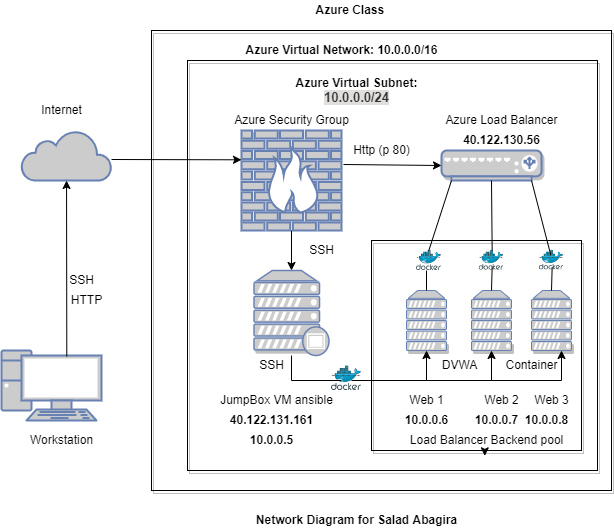

The diagram above was exported from draw.io. Its source (the exported page's mxGraphModel, read from the mxfile embedded in the PNG):
<mxGraphModel dx="768" dy="444" grid="1" gridSize="10" guides="1" tooltips="1" connect="1" arrows="1" fold="1" page="1" pageScale="1" pageWidth="850" pageHeight="1100" math="0" shadow="0">
  <root>
    <mxCell id="0" />
    <mxCell id="1" parent="0" />
    <mxCell id="fRa2uHl4zpSSFV_kqjK8-1" value="" style="fontColor=#0066CC;verticalAlign=top;verticalLabelPosition=bottom;labelPosition=center;align=center;html=1;outlineConnect=0;fillColor=#CCCCCC;strokeColor=#6881B3;gradientColor=none;gradientDirection=north;strokeWidth=2;shape=mxgraph.networks.pc;" parent="1" vertex="1">
      <mxGeometry x="50" y="360" width="100" height="70" as="geometry" />
    </mxCell>
    <mxCell id="fRa2uHl4zpSSFV_kqjK8-2" value="Workstation" style="text;html=1;resizable=0;autosize=1;align=center;verticalAlign=middle;points=[];fillColor=none;strokeColor=none;rounded=0;" parent="1" vertex="1">
      <mxGeometry x="70" y="440" width="80" height="20" as="geometry" />
    </mxCell>
    <mxCell id="fRa2uHl4zpSSFV_kqjK8-3" value="" style="html=1;outlineConnect=0;fillColor=#CCCCCC;strokeColor=#6881B3;gradientColor=none;gradientDirection=north;strokeWidth=2;shape=mxgraph.networks.cloud;fontColor=#ffffff;" parent="1" vertex="1">
      <mxGeometry x="70" y="140" width="90" height="50" as="geometry" />
    </mxCell>
    <mxCell id="fRa2uHl4zpSSFV_kqjK8-5" value="SSH" style="text;html=1;resizable=0;autosize=1;align=center;verticalAlign=middle;points=[];fillColor=none;strokeColor=none;rounded=0;" parent="1" vertex="1">
      <mxGeometry x="110" y="280" width="40" height="20" as="geometry" />
    </mxCell>
    <mxCell id="fRa2uHl4zpSSFV_kqjK8-6" value="HTTP" style="text;html=1;resizable=0;autosize=1;align=center;verticalAlign=middle;points=[];fillColor=none;strokeColor=none;rounded=0;" parent="1" vertex="1">
      <mxGeometry x="110" y="300" width="50" height="20" as="geometry" />
    </mxCell>
    <mxCell id="fRa2uHl4zpSSFV_kqjK8-7" value="Internet" style="text;html=1;resizable=0;autosize=1;align=center;verticalAlign=middle;points=[];fillColor=none;strokeColor=none;rounded=0;" parent="1" vertex="1">
      <mxGeometry x="80" y="110" width="60" height="20" as="geometry" />
    </mxCell>
    <mxCell id="fRa2uHl4zpSSFV_kqjK8-8" value="" style="whiteSpace=wrap;html=1;aspect=fixed;shadow=1;fillColor=none;" parent="1" vertex="1">
      <mxGeometry x="200" y="40" width="460" height="460" as="geometry" />
    </mxCell>
    <mxCell id="fRa2uHl4zpSSFV_kqjK8-9" value="Azure Class&amp;nbsp;" style="text;html=1;resizable=0;autosize=1;align=center;verticalAlign=middle;points=[];fillColor=none;strokeColor=none;rounded=0;shadow=1;fontStyle=1" parent="1" vertex="1">
      <mxGeometry x="355" y="10" width="90" height="20" as="geometry" />
    </mxCell>
    <mxCell id="fRa2uHl4zpSSFV_kqjK8-10" value="" style="whiteSpace=wrap;html=1;aspect=fixed;shadow=1;fillColor=none;" parent="1" vertex="1">
      <mxGeometry x="236" y="70" width="410" height="410" as="geometry" />
    </mxCell>
    <mxCell id="fRa2uHl4zpSSFV_kqjK8-11" value="Azure Virtual Network:&amp;nbsp;10.0.0.0/16" style="text;html=1;resizable=0;autosize=1;align=center;verticalAlign=middle;points=[];fillColor=none;strokeColor=none;rounded=0;shadow=1;fontStyle=1" parent="1" vertex="1">
      <mxGeometry x="285" y="50" width="210" height="20" as="geometry" />
    </mxCell>
    <mxCell id="fRa2uHl4zpSSFV_kqjK8-12" value="Azure Virtual Subnet:&lt;br&gt;&lt;span style=&quot;color: rgb(50 , 49 , 48) ; font-family: &amp;quot;az_ea_font&amp;quot; , &amp;quot;segoe ui&amp;quot; , &amp;quot;az_font&amp;quot; , , , &amp;quot;blinkmacsystemfont&amp;quot; , &amp;quot;roboto&amp;quot; , &amp;quot;oxygen&amp;quot; , &amp;quot;ubuntu&amp;quot; , &amp;quot;cantarell&amp;quot; , &amp;quot;open sans&amp;quot; , &amp;quot;helvetica neue&amp;quot; , sans-serif ; font-size: 13px ; text-align: left ; background-color: rgb(225 , 223 , 221)&quot;&gt;10.0.0.0/24&lt;/span&gt;" style="text;html=1;resizable=0;autosize=1;align=center;verticalAlign=middle;points=[];fillColor=none;strokeColor=none;rounded=0;shadow=1;fontStyle=1" parent="1" vertex="1">
      <mxGeometry x="335" y="85" width="140" height="30" as="geometry" />
    </mxCell>
    <mxCell id="fRa2uHl4zpSSFV_kqjK8-13" value="" style="fontColor=#0066CC;verticalAlign=top;verticalLabelPosition=bottom;labelPosition=center;align=center;html=1;outlineConnect=0;fillColor=#CCCCCC;strokeColor=#6881B3;gradientColor=none;gradientDirection=north;strokeWidth=2;shape=mxgraph.networks.firewall;shadow=1;" parent="1" vertex="1">
      <mxGeometry x="290" y="140" width="100" height="100" as="geometry" />
    </mxCell>
    <mxCell id="fRa2uHl4zpSSFV_kqjK8-14" value="Azure Security Group" style="text;html=1;resizable=0;autosize=1;align=center;verticalAlign=middle;points=[];fillColor=none;strokeColor=none;rounded=0;shadow=1;" parent="1" vertex="1">
      <mxGeometry x="275" y="120" width="130" height="20" as="geometry" />
    </mxCell>
    <mxCell id="fRa2uHl4zpSSFV_kqjK8-16" value="" style="fontColor=#0066CC;verticalAlign=top;verticalLabelPosition=bottom;labelPosition=center;align=center;html=1;outlineConnect=0;fillColor=#CCCCCC;strokeColor=#6881B3;gradientColor=none;gradientDirection=north;strokeWidth=2;shape=mxgraph.networks.proxy_server;shadow=1;" parent="1" vertex="1">
      <mxGeometry x="302.5" y="280" width="75" height="85" as="geometry" />
    </mxCell>
    <mxCell id="fRa2uHl4zpSSFV_kqjK8-17" value="JumpBox VM ansible" style="text;html=1;resizable=0;autosize=1;align=center;verticalAlign=middle;points=[];fillColor=none;strokeColor=none;rounded=0;shadow=1;" parent="1" vertex="1">
      <mxGeometry x="260" y="400" width="130" height="20" as="geometry" />
    </mxCell>
    <mxCell id="fRa2uHl4zpSSFV_kqjK8-18" value="" style="fontColor=#0066CC;verticalAlign=top;verticalLabelPosition=bottom;labelPosition=center;align=center;html=1;outlineConnect=0;fillColor=#CCCCCC;strokeColor=#6881B3;gradientColor=none;gradientDirection=north;strokeWidth=2;shape=mxgraph.networks.load_balancer;shadow=1;" parent="1" vertex="1">
      <mxGeometry x="490" y="160" width="100" height="30" as="geometry" />
    </mxCell>
    <mxCell id="fRa2uHl4zpSSFV_kqjK8-19" value="Azure Load Balancer" style="text;html=1;resizable=0;autosize=1;align=center;verticalAlign=middle;points=[];fillColor=none;strokeColor=none;rounded=0;shadow=1;" parent="1" vertex="1">
      <mxGeometry x="485" y="120" width="130" height="20" as="geometry" />
    </mxCell>
    <mxCell id="fRa2uHl4zpSSFV_kqjK8-39" style="edgeStyle=orthogonalEdgeStyle;rounded=0;orthogonalLoop=1;jettySize=auto;html=1;exitX=0.5;exitY=1;exitDx=0;exitDy=0;entryX=0.49;entryY=1.267;entryDx=0;entryDy=0;entryPerimeter=0;" parent="1" source="fRa2uHl4zpSSFV_kqjK8-20" target="fRa2uHl4zpSSFV_kqjK8-21" edge="1">
      <mxGeometry relative="1" as="geometry" />
    </mxCell>
    <mxCell id="fRa2uHl4zpSSFV_kqjK8-20" value="" style="whiteSpace=wrap;html=1;aspect=fixed;shadow=1;fillColor=none;" parent="1" vertex="1">
      <mxGeometry x="420" y="250" width="210" height="210" as="geometry" />
    </mxCell>
    <mxCell id="fRa2uHl4zpSSFV_kqjK8-21" value="Load Balancer Backend pool" style="text;html=1;resizable=0;autosize=1;align=center;verticalAlign=middle;points=[];fillColor=none;strokeColor=none;rounded=0;shadow=1;" parent="1" vertex="1">
      <mxGeometry x="450" y="440" width="170" height="20" as="geometry" />
    </mxCell>
    <mxCell id="fRa2uHl4zpSSFV_kqjK8-22" value="" style="fontColor=#0066CC;verticalAlign=top;verticalLabelPosition=bottom;labelPosition=center;align=center;html=1;outlineConnect=0;fillColor=#CCCCCC;strokeColor=#6881B3;gradientColor=none;gradientDirection=north;strokeWidth=2;shape=mxgraph.networks.server;shadow=1;" parent="1" vertex="1">
      <mxGeometry x="455" y="300" width="40" height="60" as="geometry" />
    </mxCell>
    <mxCell id="fRa2uHl4zpSSFV_kqjK8-23" value="" style="fontColor=#0066CC;verticalAlign=top;verticalLabelPosition=bottom;labelPosition=center;align=center;html=1;outlineConnect=0;fillColor=#CCCCCC;strokeColor=#6881B3;gradientColor=none;gradientDirection=north;strokeWidth=2;shape=mxgraph.networks.server;shadow=1;" parent="1" vertex="1">
      <mxGeometry x="520" y="300" width="40" height="60" as="geometry" />
    </mxCell>
    <mxCell id="fRa2uHl4zpSSFV_kqjK8-24" value="" style="fontColor=#0066CC;verticalAlign=top;verticalLabelPosition=bottom;labelPosition=center;align=center;html=1;outlineConnect=0;fillColor=#CCCCCC;strokeColor=#6881B3;gradientColor=none;gradientDirection=north;strokeWidth=2;shape=mxgraph.networks.server;shadow=1;" parent="1" vertex="1">
      <mxGeometry x="580" y="300" width="40" height="60" as="geometry" />
    </mxCell>
    <mxCell id="fRa2uHl4zpSSFV_kqjK8-33" value="" style="endArrow=none;html=1;rounded=0;" parent="1" target="fRa2uHl4zpSSFV_kqjK8-16" edge="1">
      <mxGeometry width="50" height="50" relative="1" as="geometry">
        <mxPoint x="340" y="390" as="sourcePoint" />
        <mxPoint x="400" y="260" as="targetPoint" />
      </mxGeometry>
    </mxCell>
    <mxCell id="fRa2uHl4zpSSFV_kqjK8-40" value="Http (p 80)" style="text;html=1;resizable=0;autosize=1;align=center;verticalAlign=middle;points=[];fillColor=none;strokeColor=none;rounded=0;shadow=1;" parent="1" vertex="1">
      <mxGeometry x="395" y="150" width="70" height="20" as="geometry" />
    </mxCell>
    <mxCell id="fRa2uHl4zpSSFV_kqjK8-45" value="Web 1" style="text;html=1;resizable=0;autosize=1;align=center;verticalAlign=middle;points=[];fillColor=none;strokeColor=none;rounded=0;shadow=1;" parent="1" vertex="1">
      <mxGeometry x="450" y="400" width="50" height="20" as="geometry" />
    </mxCell>
    <mxCell id="fRa2uHl4zpSSFV_kqjK8-46" value="Web 2" style="text;html=1;resizable=0;autosize=1;align=center;verticalAlign=middle;points=[];fillColor=none;strokeColor=none;rounded=0;shadow=1;" parent="1" vertex="1">
      <mxGeometry x="525" y="400" width="50" height="20" as="geometry" />
    </mxCell>
    <mxCell id="fRa2uHl4zpSSFV_kqjK8-47" value="Web 3" style="text;html=1;resizable=0;autosize=1;align=center;verticalAlign=middle;points=[];fillColor=none;strokeColor=none;rounded=0;shadow=1;" parent="1" vertex="1">
      <mxGeometry x="575" y="400" width="50" height="20" as="geometry" />
    </mxCell>
    <mxCell id="U1WllOGorTqKm37jXvNR-2" value="40.122.131.161" style="text;html=1;resizable=0;autosize=1;align=center;verticalAlign=middle;points=[];fillColor=none;strokeColor=none;rounded=0;fontStyle=1" parent="1" vertex="1">
      <mxGeometry x="270" y="420" width="100" height="20" as="geometry" />
    </mxCell>
    <mxCell id="U1WllOGorTqKm37jXvNR-3" value="10.0.0.6" style="text;html=1;resizable=0;autosize=1;align=center;verticalAlign=middle;points=[];fillColor=none;strokeColor=none;rounded=0;fontStyle=1" parent="1" vertex="1">
      <mxGeometry x="445" y="420" width="60" height="20" as="geometry" />
    </mxCell>
    <mxCell id="U1WllOGorTqKm37jXvNR-4" value="10.0.0.7" style="text;html=1;resizable=0;autosize=1;align=center;verticalAlign=middle;points=[];fillColor=none;strokeColor=none;rounded=0;fontStyle=1" parent="1" vertex="1">
      <mxGeometry x="515" y="420" width="60" height="20" as="geometry" />
    </mxCell>
    <mxCell id="U1WllOGorTqKm37jXvNR-5" value="10.0.0.8" style="text;html=1;resizable=0;autosize=1;align=center;verticalAlign=middle;points=[];fillColor=none;strokeColor=none;rounded=0;fontStyle=1" parent="1" vertex="1">
      <mxGeometry x="565" y="420" width="60" height="20" as="geometry" />
    </mxCell>
    <mxCell id="U1WllOGorTqKm37jXvNR-6" value="SSH" style="text;html=1;resizable=0;autosize=1;align=center;verticalAlign=middle;points=[];fillColor=none;strokeColor=none;rounded=0;" parent="1" vertex="1">
      <mxGeometry x="350" y="250" width="40" height="20" as="geometry" />
    </mxCell>
    <mxCell id="U1WllOGorTqKm37jXvNR-7" value="10.0.0.5" style="text;html=1;resizable=0;autosize=1;align=center;verticalAlign=middle;points=[];fillColor=none;strokeColor=none;rounded=0;fontStyle=1" parent="1" vertex="1">
      <mxGeometry x="290" y="440" width="60" height="20" as="geometry" />
    </mxCell>
    <mxCell id="U1WllOGorTqKm37jXvNR-9" value="" style="endArrow=classic;html=1;rounded=0;exitX=0.653;exitY=0.086;exitDx=0;exitDy=0;exitPerimeter=0;" parent="1" source="fRa2uHl4zpSSFV_kqjK8-1" target="fRa2uHl4zpSSFV_kqjK8-3" edge="1">
      <mxGeometry width="50" height="50" relative="1" as="geometry">
        <mxPoint x="115" y="360" as="sourcePoint" />
        <mxPoint x="400" y="200" as="targetPoint" />
        <Array as="points" />
      </mxGeometry>
    </mxCell>
    <mxCell id="U1WllOGorTqKm37jXvNR-10" value="" style="endArrow=classic;html=1;rounded=0;entryX=0;entryY=0.293;entryDx=0;entryDy=0;entryPerimeter=0;" parent="1" target="fRa2uHl4zpSSFV_kqjK8-13" edge="1">
      <mxGeometry width="50" height="50" relative="1" as="geometry">
        <mxPoint x="160" y="169" as="sourcePoint" />
        <mxPoint x="280" y="170" as="targetPoint" />
      </mxGeometry>
    </mxCell>
    <mxCell id="U1WllOGorTqKm37jXvNR-11" value="" style="endArrow=classic;html=1;rounded=0;entryX=0;entryY=0.5;entryDx=0;entryDy=0;entryPerimeter=0;exitX=1.02;exitY=0.34;exitDx=0;exitDy=0;exitPerimeter=0;" parent="1" source="fRa2uHl4zpSSFV_kqjK8-13" target="fRa2uHl4zpSSFV_kqjK8-18" edge="1">
      <mxGeometry width="50" height="50" relative="1" as="geometry">
        <mxPoint x="350" y="250" as="sourcePoint" />
        <mxPoint x="400" y="200" as="targetPoint" />
      </mxGeometry>
    </mxCell>
    <mxCell id="U1WllOGorTqKm37jXvNR-13" value="" style="endArrow=classic;html=1;rounded=0;entryX=0.5;entryY=0;entryDx=0;entryDy=0;entryPerimeter=0;" parent="1" target="fRa2uHl4zpSSFV_kqjK8-16" edge="1">
      <mxGeometry width="50" height="50" relative="1" as="geometry">
        <mxPoint x="340" y="240" as="sourcePoint" />
        <mxPoint x="400" y="230" as="targetPoint" />
      </mxGeometry>
    </mxCell>
    <mxCell id="U1WllOGorTqKm37jXvNR-14" value="" style="endArrow=classic;html=1;rounded=0;entryX=0.5;entryY=1;entryDx=0;entryDy=0;entryPerimeter=0;" parent="1" target="fRa2uHl4zpSSFV_kqjK8-22" edge="1">
      <mxGeometry width="50" height="50" relative="1" as="geometry">
        <mxPoint x="475" y="390" as="sourcePoint" />
        <mxPoint x="400" y="230" as="targetPoint" />
      </mxGeometry>
    </mxCell>
    <mxCell id="U1WllOGorTqKm37jXvNR-15" value="" style="endArrow=classic;html=1;rounded=0;entryX=0.5;entryY=1;entryDx=0;entryDy=0;entryPerimeter=0;" parent="1" target="fRa2uHl4zpSSFV_kqjK8-23" edge="1">
      <mxGeometry width="50" height="50" relative="1" as="geometry">
        <mxPoint x="540" y="390" as="sourcePoint" />
        <mxPoint x="400" y="230" as="targetPoint" />
      </mxGeometry>
    </mxCell>
    <mxCell id="U1WllOGorTqKm37jXvNR-16" value="" style="endArrow=classic;html=1;rounded=0;" parent="1" target="fRa2uHl4zpSSFV_kqjK8-24" edge="1">
      <mxGeometry width="50" height="50" relative="1" as="geometry">
        <mxPoint x="610" y="390" as="sourcePoint" />
        <mxPoint x="600" y="370" as="targetPoint" />
        <Array as="points">
          <mxPoint x="610" y="360" />
        </Array>
      </mxGeometry>
    </mxCell>
    <mxCell id="U1WllOGorTqKm37jXvNR-22" value="" style="sketch=0;aspect=fixed;html=1;points=[];align=center;image;fontSize=12;image=img/lib/mscae/Docker.svg;" parent="1" vertex="1">
      <mxGeometry x="465" y="259.5" width="25" height="20.5" as="geometry" />
    </mxCell>
    <mxCell id="U1WllOGorTqKm37jXvNR-25" value="SSH" style="text;html=1;resizable=0;autosize=1;align=center;verticalAlign=middle;points=[];fillColor=none;strokeColor=none;rounded=0;" parent="1" vertex="1">
      <mxGeometry x="300" y="365" width="40" height="20" as="geometry" />
    </mxCell>
    <mxCell id="U1WllOGorTqKm37jXvNR-28" value="" style="sketch=0;aspect=fixed;html=1;points=[];align=center;image;fontSize=12;image=img/lib/mscae/Docker.svg;" parent="1" vertex="1">
      <mxGeometry x="527.65" y="259.5" width="24.69" height="20.25" as="geometry" />
    </mxCell>
    <mxCell id="U1WllOGorTqKm37jXvNR-29" value="" style="sketch=0;aspect=fixed;html=1;points=[];align=center;image;fontSize=12;image=img/lib/mscae/Docker.svg;" parent="1" vertex="1">
      <mxGeometry x="587.81" y="259.5" width="24.39" height="20" as="geometry" />
    </mxCell>
    <mxCell id="U1WllOGorTqKm37jXvNR-30" value="" style="endArrow=none;html=1;rounded=0;exitX=0.493;exitY=0.024;exitDx=0;exitDy=0;exitPerimeter=0;entryX=0.1;entryY=1;entryDx=0;entryDy=0;entryPerimeter=0;" parent="1" source="U1WllOGorTqKm37jXvNR-22" target="fRa2uHl4zpSSFV_kqjK8-18" edge="1">
      <mxGeometry width="50" height="50" relative="1" as="geometry">
        <mxPoint x="330" y="290" as="sourcePoint" />
        <mxPoint x="380" y="240" as="targetPoint" />
      </mxGeometry>
    </mxCell>
    <mxCell id="U1WllOGorTqKm37jXvNR-31" value="" style="endArrow=none;html=1;rounded=0;exitX=0.5;exitY=0;exitDx=0;exitDy=0;exitPerimeter=0;" parent="1" source="fRa2uHl4zpSSFV_kqjK8-22" edge="1">
      <mxGeometry width="50" height="50" relative="1" as="geometry">
        <mxPoint x="330" y="290" as="sourcePoint" />
        <mxPoint x="475" y="280" as="targetPoint" />
      </mxGeometry>
    </mxCell>
    <mxCell id="U1WllOGorTqKm37jXvNR-34" value="40.122.130.56" style="text;html=1;resizable=0;autosize=1;align=center;verticalAlign=middle;points=[];fillColor=none;strokeColor=none;rounded=0;fontStyle=1" parent="1" vertex="1">
      <mxGeometry x="505" y="140" width="90" height="20" as="geometry" />
    </mxCell>
    <mxCell id="U1WllOGorTqKm37jXvNR-35" value="" style="sketch=0;aspect=fixed;html=1;points=[];align=center;image;fontSize=12;image=img/lib/mscae/Docker.svg;" parent="1" vertex="1">
      <mxGeometry x="380" y="375.4" width="30" height="24.6" as="geometry" />
    </mxCell>
    <mxCell id="U1WllOGorTqKm37jXvNR-40" value="" style="endArrow=none;html=1;rounded=0;" parent="1" edge="1">
      <mxGeometry width="50" height="50" relative="1" as="geometry">
        <mxPoint x="340" y="390" as="sourcePoint" />
        <mxPoint x="390" y="390" as="targetPoint" />
        <Array as="points" />
      </mxGeometry>
    </mxCell>
    <mxCell id="U1WllOGorTqKm37jXvNR-41" value="" style="endArrow=none;html=1;rounded=0;" parent="1" edge="1">
      <mxGeometry width="50" height="50" relative="1" as="geometry">
        <mxPoint x="400" y="390" as="sourcePoint" />
        <mxPoint x="610" y="390" as="targetPoint" />
      </mxGeometry>
    </mxCell>
    <mxCell id="U1WllOGorTqKm37jXvNR-42" value="" style="endArrow=none;html=1;rounded=0;entryX=0.5;entryY=1;entryDx=0;entryDy=0;entryPerimeter=0;exitX=0.527;exitY=0.025;exitDx=0;exitDy=0;exitPerimeter=0;" parent="1" source="U1WllOGorTqKm37jXvNR-28" target="fRa2uHl4zpSSFV_kqjK8-18" edge="1">
      <mxGeometry width="50" height="50" relative="1" as="geometry">
        <mxPoint x="330" y="300" as="sourcePoint" />
        <mxPoint x="380" y="250" as="targetPoint" />
      </mxGeometry>
    </mxCell>
    <mxCell id="U1WllOGorTqKm37jXvNR-43" value="" style="endArrow=none;html=1;rounded=0;entryX=0.9;entryY=1;entryDx=0;entryDy=0;entryPerimeter=0;exitX=0.472;exitY=0.258;exitDx=0;exitDy=0;exitPerimeter=0;" parent="1" source="U1WllOGorTqKm37jXvNR-29" target="fRa2uHl4zpSSFV_kqjK8-18" edge="1">
      <mxGeometry width="50" height="50" relative="1" as="geometry">
        <mxPoint x="330" y="300" as="sourcePoint" />
        <mxPoint x="380" y="250" as="targetPoint" />
      </mxGeometry>
    </mxCell>
    <mxCell id="U1WllOGorTqKm37jXvNR-44" value="" style="endArrow=none;html=1;rounded=0;exitX=0.5;exitY=0;exitDx=0;exitDy=0;exitPerimeter=0;entryX=0.527;entryY=0.815;entryDx=0;entryDy=0;entryPerimeter=0;" parent="1" source="fRa2uHl4zpSSFV_kqjK8-23" target="U1WllOGorTqKm37jXvNR-28" edge="1">
      <mxGeometry width="50" height="50" relative="1" as="geometry">
        <mxPoint x="330" y="300" as="sourcePoint" />
        <mxPoint x="380" y="250" as="targetPoint" />
      </mxGeometry>
    </mxCell>
    <mxCell id="U1WllOGorTqKm37jXvNR-45" value="" style="endArrow=none;html=1;rounded=0;exitX=0.5;exitY=0;exitDx=0;exitDy=0;exitPerimeter=0;entryX=0.527;entryY=0.858;entryDx=0;entryDy=0;entryPerimeter=0;" parent="1" source="fRa2uHl4zpSSFV_kqjK8-24" target="U1WllOGorTqKm37jXvNR-29" edge="1">
      <mxGeometry width="50" height="50" relative="1" as="geometry">
        <mxPoint x="330" y="300" as="sourcePoint" />
        <mxPoint x="380" y="250" as="targetPoint" />
      </mxGeometry>
    </mxCell>
    <mxCell id="U1WllOGorTqKm37jXvNR-48" value="DVWA" style="text;html=1;resizable=0;autosize=1;align=center;verticalAlign=middle;points=[];fillColor=none;strokeColor=none;rounded=0;" parent="1" vertex="1">
      <mxGeometry x="482.65" y="365" width="50" height="20" as="geometry" />
    </mxCell>
    <mxCell id="U1WllOGorTqKm37jXvNR-49" value="Container" style="text;html=1;resizable=0;autosize=1;align=center;verticalAlign=middle;points=[];fillColor=none;strokeColor=none;rounded=0;" parent="1" vertex="1">
      <mxGeometry x="545" y="365" width="70" height="20" as="geometry" />
    </mxCell>
    <mxCell id="U1WllOGorTqKm37jXvNR-51" value="&lt;b&gt;Network Diagram for Salad Abagira&lt;/b&gt;" style="text;html=1;resizable=0;autosize=1;align=center;verticalAlign=middle;points=[];fillColor=none;strokeColor=none;rounded=0;" parent="1" vertex="1">
      <mxGeometry x="295" y="520" width="220" height="20" as="geometry" />
    </mxCell>
  </root>
</mxGraphModel>